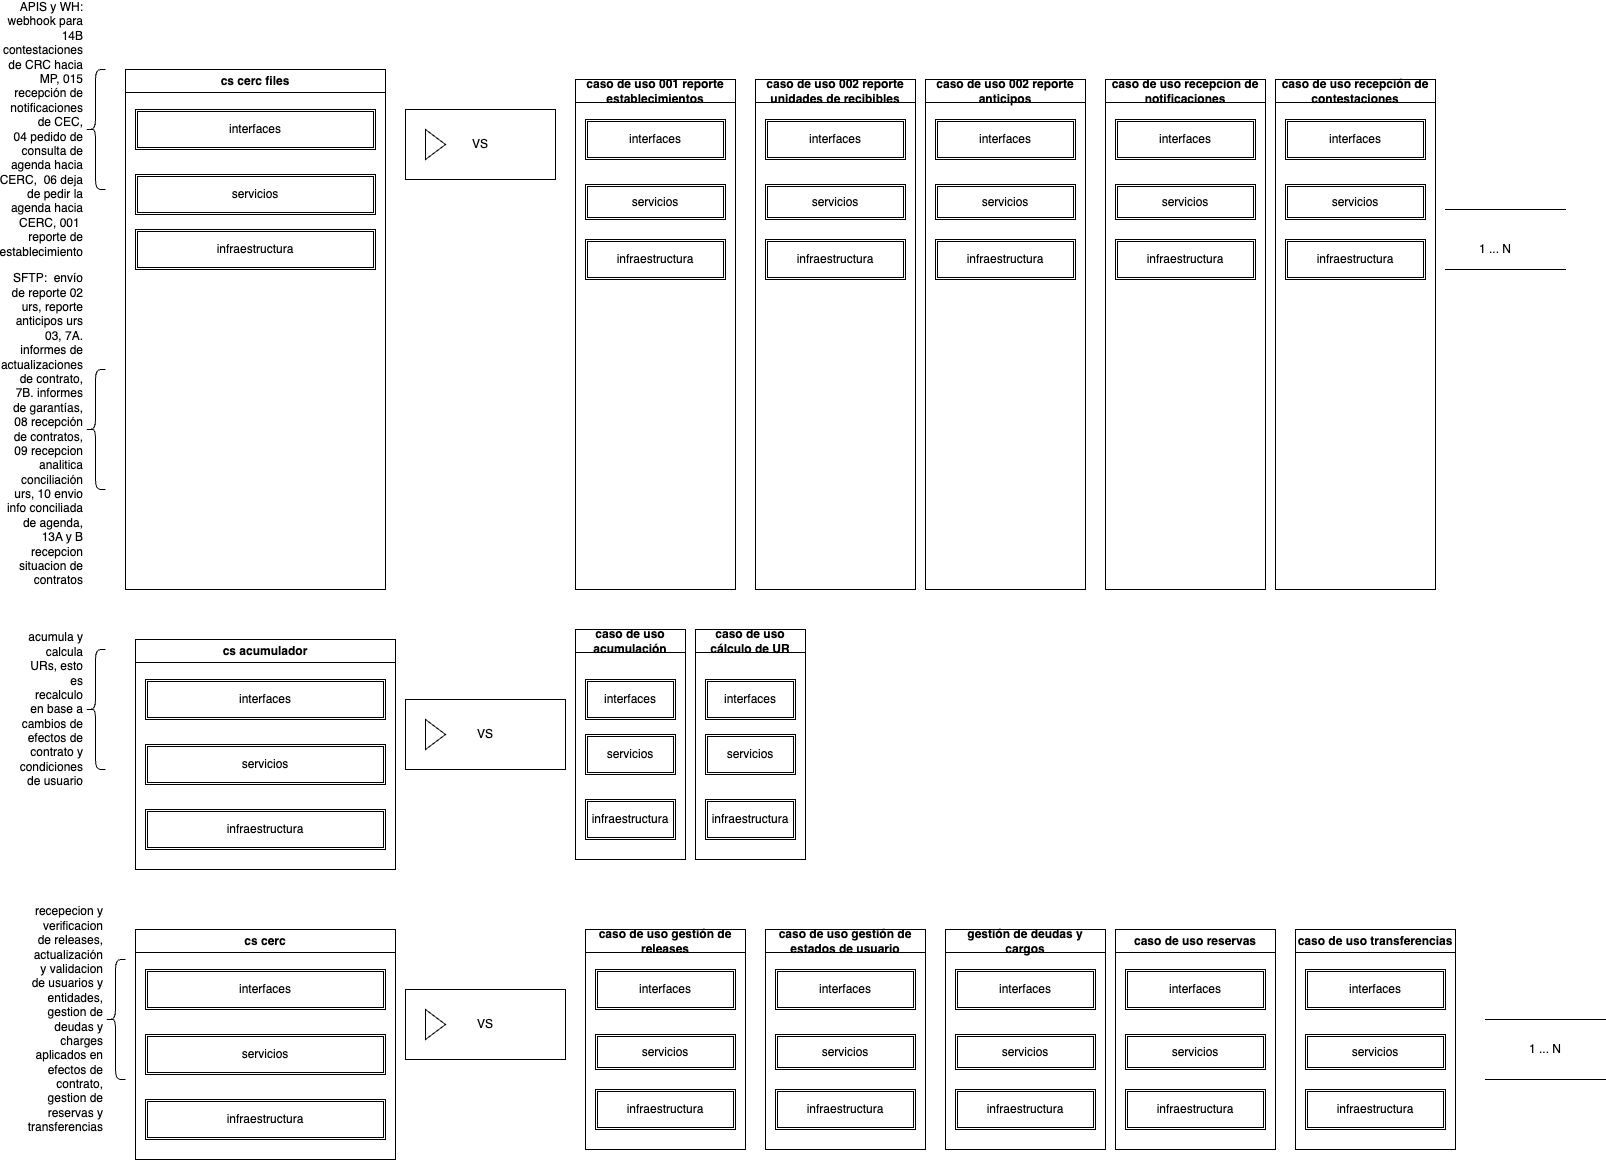

The diagram above was exported from draw.io. Its source (the exported page's mxGraphModel, read from the mxfile embedded in the PNG):
<mxGraphModel dx="2117" dy="655" grid="1" gridSize="10" guides="1" tooltips="1" connect="1" arrows="1" fold="1" page="1" pageScale="1" pageWidth="827" pageHeight="1169" math="0" shadow="0">
  <root>
    <mxCell id="0" />
    <mxCell id="1" parent="0" />
    <mxCell id="6Dtjyt3Ww_o5nrJSh2EK-22" value="cs cerc" style="swimlane;whiteSpace=wrap;html=1;" parent="1" vertex="1">
      <mxGeometry x="130" y="1060" width="260" height="230" as="geometry" />
    </mxCell>
    <mxCell id="6Dtjyt3Ww_o5nrJSh2EK-23" value="interfaces" style="shape=ext;double=1;rounded=0;whiteSpace=wrap;html=1;" parent="6Dtjyt3Ww_o5nrJSh2EK-22" vertex="1">
      <mxGeometry x="10" y="40" width="240" height="40" as="geometry" />
    </mxCell>
    <mxCell id="6Dtjyt3Ww_o5nrJSh2EK-24" value="servicios" style="shape=ext;double=1;rounded=0;whiteSpace=wrap;html=1;" parent="6Dtjyt3Ww_o5nrJSh2EK-22" vertex="1">
      <mxGeometry x="10" y="105" width="240" height="40" as="geometry" />
    </mxCell>
    <mxCell id="6Dtjyt3Ww_o5nrJSh2EK-25" value="infraestructura" style="shape=ext;double=1;rounded=0;whiteSpace=wrap;html=1;" parent="6Dtjyt3Ww_o5nrJSh2EK-22" vertex="1">
      <mxGeometry x="10" y="170" width="240" height="40" as="geometry" />
    </mxCell>
    <mxCell id="6Dtjyt3Ww_o5nrJSh2EK-31" value="caso de uso acumulación" style="swimlane;whiteSpace=wrap;html=1;" parent="1" vertex="1">
      <mxGeometry x="570" y="760" width="110" height="230" as="geometry" />
    </mxCell>
    <mxCell id="6Dtjyt3Ww_o5nrJSh2EK-32" value="interfaces" style="shape=ext;double=1;rounded=0;whiteSpace=wrap;html=1;" parent="6Dtjyt3Ww_o5nrJSh2EK-31" vertex="1">
      <mxGeometry x="10" y="50" width="90" height="40" as="geometry" />
    </mxCell>
    <mxCell id="6Dtjyt3Ww_o5nrJSh2EK-33" value="servicios" style="shape=ext;double=1;rounded=0;whiteSpace=wrap;html=1;" parent="6Dtjyt3Ww_o5nrJSh2EK-31" vertex="1">
      <mxGeometry x="10" y="105" width="90" height="40" as="geometry" />
    </mxCell>
    <mxCell id="6Dtjyt3Ww_o5nrJSh2EK-34" value="infraestructura" style="shape=ext;double=1;rounded=0;whiteSpace=wrap;html=1;" parent="6Dtjyt3Ww_o5nrJSh2EK-31" vertex="1">
      <mxGeometry x="10" y="170" width="90" height="40" as="geometry" />
    </mxCell>
    <mxCell id="6Dtjyt3Ww_o5nrJSh2EK-36" value="caso de uso cálculo de UR" style="swimlane;whiteSpace=wrap;html=1;" parent="1" vertex="1">
      <mxGeometry x="690" y="760" width="110" height="230" as="geometry" />
    </mxCell>
    <mxCell id="6Dtjyt3Ww_o5nrJSh2EK-37" value="interfaces" style="shape=ext;double=1;rounded=0;whiteSpace=wrap;html=1;" parent="6Dtjyt3Ww_o5nrJSh2EK-36" vertex="1">
      <mxGeometry x="10" y="50" width="90" height="40" as="geometry" />
    </mxCell>
    <mxCell id="6Dtjyt3Ww_o5nrJSh2EK-38" value="servicios" style="shape=ext;double=1;rounded=0;whiteSpace=wrap;html=1;" parent="6Dtjyt3Ww_o5nrJSh2EK-36" vertex="1">
      <mxGeometry x="10" y="105" width="90" height="40" as="geometry" />
    </mxCell>
    <mxCell id="6Dtjyt3Ww_o5nrJSh2EK-39" value="infraestructura" style="shape=ext;double=1;rounded=0;whiteSpace=wrap;html=1;" parent="6Dtjyt3Ww_o5nrJSh2EK-36" vertex="1">
      <mxGeometry x="10" y="170" width="90" height="40" as="geometry" />
    </mxCell>
    <mxCell id="6Dtjyt3Ww_o5nrJSh2EK-40" value="acumula y calcula URs, esto es recalculo en base a cambios de efectos de contrato y condiciones de usuario" style="shape=curlyBracket;whiteSpace=wrap;html=1;rounded=1;labelPosition=left;verticalLabelPosition=middle;align=right;verticalAlign=middle;" parent="1" vertex="1">
      <mxGeometry x="80" y="780" width="20" height="120" as="geometry" />
    </mxCell>
    <mxCell id="6Dtjyt3Ww_o5nrJSh2EK-43" value="cs cerc files" style="swimlane;whiteSpace=wrap;html=1;" parent="1" vertex="1">
      <mxGeometry x="120" y="200" width="260" height="520" as="geometry" />
    </mxCell>
    <mxCell id="6Dtjyt3Ww_o5nrJSh2EK-44" value="interfaces" style="shape=ext;double=1;rounded=0;whiteSpace=wrap;html=1;" parent="6Dtjyt3Ww_o5nrJSh2EK-43" vertex="1">
      <mxGeometry x="10" y="40" width="240" height="40" as="geometry" />
    </mxCell>
    <mxCell id="6Dtjyt3Ww_o5nrJSh2EK-45" value="servicios" style="shape=ext;double=1;rounded=0;whiteSpace=wrap;html=1;" parent="6Dtjyt3Ww_o5nrJSh2EK-43" vertex="1">
      <mxGeometry x="10" y="105" width="240" height="40" as="geometry" />
    </mxCell>
    <mxCell id="6Dtjyt3Ww_o5nrJSh2EK-46" value="infraestructura" style="shape=ext;double=1;rounded=0;whiteSpace=wrap;html=1;" parent="6Dtjyt3Ww_o5nrJSh2EK-43" vertex="1">
      <mxGeometry x="10" y="160" width="240" height="40" as="geometry" />
    </mxCell>
    <mxCell id="6Dtjyt3Ww_o5nrJSh2EK-48" value="APIS y WH: webhook para 14B contestaciones de CRC hacia MP, 015 recepción de notificaciones de CEC,&lt;br&gt;&amp;nbsp;04 pedido de consulta de agenda hacia CERC,&amp;nbsp; 06 deja de pedir la agenda hacia CERC, 001&amp;nbsp; reporte de establecimiento" style="shape=curlyBracket;whiteSpace=wrap;html=1;rounded=1;labelPosition=left;verticalLabelPosition=middle;align=right;verticalAlign=middle;" parent="1" vertex="1">
      <mxGeometry x="80" y="200" width="20" height="120" as="geometry" />
    </mxCell>
    <mxCell id="6Dtjyt3Ww_o5nrJSh2EK-51" value="SFTP:&amp;nbsp; envío de reporte 02 urs, reporte anticipos urs 03, 7A. informes de actualizaciones de contrato, 7B. informes de garantías, 08 recepción de contratos, 09 recepcion analitica conciliación urs, 10 envio info conciliada de agenda, 13A y B recepcion situacion de contratos" style="shape=curlyBracket;whiteSpace=wrap;html=1;rounded=1;labelPosition=left;verticalLabelPosition=middle;align=right;verticalAlign=middle;" parent="1" vertex="1">
      <mxGeometry x="80" y="500" width="20" height="120" as="geometry" />
    </mxCell>
    <mxCell id="6Dtjyt3Ww_o5nrJSh2EK-58" value="VS" style="html=1;whiteSpace=wrap;container=1;recursiveResize=0;collapsible=0;" parent="1" vertex="1">
      <mxGeometry x="400" y="830" width="160" height="70" as="geometry" />
    </mxCell>
    <mxCell id="6Dtjyt3Ww_o5nrJSh2EK-59" value="" style="triangle;html=1;whiteSpace=wrap;" parent="6Dtjyt3Ww_o5nrJSh2EK-58" vertex="1">
      <mxGeometry x="20" y="20" width="20" height="30" as="geometry" />
    </mxCell>
    <mxCell id="6Dtjyt3Ww_o5nrJSh2EK-64" value="caso de uso 002 reporte anticipos" style="swimlane;whiteSpace=wrap;html=1;" parent="1" vertex="1">
      <mxGeometry x="920" y="210" width="160" height="510" as="geometry" />
    </mxCell>
    <mxCell id="6Dtjyt3Ww_o5nrJSh2EK-65" value="interfaces" style="shape=ext;double=1;rounded=0;whiteSpace=wrap;html=1;" parent="6Dtjyt3Ww_o5nrJSh2EK-64" vertex="1">
      <mxGeometry x="10" y="40" width="140" height="40" as="geometry" />
    </mxCell>
    <mxCell id="6Dtjyt3Ww_o5nrJSh2EK-66" value="servicios" style="shape=ext;double=1;rounded=0;whiteSpace=wrap;html=1;" parent="6Dtjyt3Ww_o5nrJSh2EK-64" vertex="1">
      <mxGeometry x="10" y="105" width="140" height="35" as="geometry" />
    </mxCell>
    <mxCell id="6Dtjyt3Ww_o5nrJSh2EK-67" value="infraestructura" style="shape=ext;double=1;rounded=0;whiteSpace=wrap;html=1;" parent="6Dtjyt3Ww_o5nrJSh2EK-64" vertex="1">
      <mxGeometry x="10" y="160" width="140" height="40" as="geometry" />
    </mxCell>
    <mxCell id="6Dtjyt3Ww_o5nrJSh2EK-69" value="VS" style="html=1;whiteSpace=wrap;container=1;recursiveResize=0;collapsible=0;" parent="1" vertex="1">
      <mxGeometry x="400" y="240" width="150" height="70" as="geometry" />
    </mxCell>
    <mxCell id="6Dtjyt3Ww_o5nrJSh2EK-70" value="" style="triangle;html=1;whiteSpace=wrap;" parent="6Dtjyt3Ww_o5nrJSh2EK-69" vertex="1">
      <mxGeometry x="20" y="20" width="20" height="30" as="geometry" />
    </mxCell>
    <mxCell id="6Dtjyt3Ww_o5nrJSh2EK-71" value="caso de uso 001 reporte establecimientos" style="swimlane;whiteSpace=wrap;html=1;" parent="1" vertex="1">
      <mxGeometry x="570" y="210" width="160" height="510" as="geometry" />
    </mxCell>
    <mxCell id="6Dtjyt3Ww_o5nrJSh2EK-72" value="interfaces" style="shape=ext;double=1;rounded=0;whiteSpace=wrap;html=1;" parent="6Dtjyt3Ww_o5nrJSh2EK-71" vertex="1">
      <mxGeometry x="10" y="40" width="140" height="40" as="geometry" />
    </mxCell>
    <mxCell id="6Dtjyt3Ww_o5nrJSh2EK-73" value="servicios" style="shape=ext;double=1;rounded=0;whiteSpace=wrap;html=1;" parent="6Dtjyt3Ww_o5nrJSh2EK-71" vertex="1">
      <mxGeometry x="10" y="105" width="140" height="35" as="geometry" />
    </mxCell>
    <mxCell id="6Dtjyt3Ww_o5nrJSh2EK-74" value="infraestructura" style="shape=ext;double=1;rounded=0;whiteSpace=wrap;html=1;" parent="6Dtjyt3Ww_o5nrJSh2EK-71" vertex="1">
      <mxGeometry x="10" y="160" width="140" height="40" as="geometry" />
    </mxCell>
    <mxCell id="6Dtjyt3Ww_o5nrJSh2EK-75" value="caso de uso 002 reporte unidades de recibibles" style="swimlane;whiteSpace=wrap;html=1;" parent="1" vertex="1">
      <mxGeometry x="750" y="210" width="160" height="510" as="geometry" />
    </mxCell>
    <mxCell id="6Dtjyt3Ww_o5nrJSh2EK-76" value="interfaces" style="shape=ext;double=1;rounded=0;whiteSpace=wrap;html=1;" parent="6Dtjyt3Ww_o5nrJSh2EK-75" vertex="1">
      <mxGeometry x="10" y="40" width="140" height="40" as="geometry" />
    </mxCell>
    <mxCell id="6Dtjyt3Ww_o5nrJSh2EK-77" value="servicios" style="shape=ext;double=1;rounded=0;whiteSpace=wrap;html=1;" parent="6Dtjyt3Ww_o5nrJSh2EK-75" vertex="1">
      <mxGeometry x="10" y="105" width="140" height="35" as="geometry" />
    </mxCell>
    <mxCell id="6Dtjyt3Ww_o5nrJSh2EK-78" value="infraestructura" style="shape=ext;double=1;rounded=0;whiteSpace=wrap;html=1;" parent="6Dtjyt3Ww_o5nrJSh2EK-75" vertex="1">
      <mxGeometry x="10" y="160" width="140" height="40" as="geometry" />
    </mxCell>
    <mxCell id="6Dtjyt3Ww_o5nrJSh2EK-79" value="caso de uso recepción de contestaciones" style="swimlane;whiteSpace=wrap;html=1;" parent="1" vertex="1">
      <mxGeometry x="1270" y="210" width="160" height="510" as="geometry" />
    </mxCell>
    <mxCell id="6Dtjyt3Ww_o5nrJSh2EK-80" value="interfaces" style="shape=ext;double=1;rounded=0;whiteSpace=wrap;html=1;" parent="6Dtjyt3Ww_o5nrJSh2EK-79" vertex="1">
      <mxGeometry x="10" y="40" width="140" height="40" as="geometry" />
    </mxCell>
    <mxCell id="6Dtjyt3Ww_o5nrJSh2EK-81" value="servicios" style="shape=ext;double=1;rounded=0;whiteSpace=wrap;html=1;" parent="6Dtjyt3Ww_o5nrJSh2EK-79" vertex="1">
      <mxGeometry x="10" y="105" width="140" height="35" as="geometry" />
    </mxCell>
    <mxCell id="6Dtjyt3Ww_o5nrJSh2EK-82" value="infraestructura" style="shape=ext;double=1;rounded=0;whiteSpace=wrap;html=1;" parent="6Dtjyt3Ww_o5nrJSh2EK-79" vertex="1">
      <mxGeometry x="10" y="160" width="140" height="40" as="geometry" />
    </mxCell>
    <mxCell id="6Dtjyt3Ww_o5nrJSh2EK-83" value="caso de uso recepcion de notificaciones" style="swimlane;whiteSpace=wrap;html=1;" parent="1" vertex="1">
      <mxGeometry x="1100" y="210" width="160" height="510" as="geometry" />
    </mxCell>
    <mxCell id="6Dtjyt3Ww_o5nrJSh2EK-84" value="interfaces" style="shape=ext;double=1;rounded=0;whiteSpace=wrap;html=1;" parent="6Dtjyt3Ww_o5nrJSh2EK-83" vertex="1">
      <mxGeometry x="10" y="40" width="140" height="40" as="geometry" />
    </mxCell>
    <mxCell id="6Dtjyt3Ww_o5nrJSh2EK-85" value="servicios" style="shape=ext;double=1;rounded=0;whiteSpace=wrap;html=1;" parent="6Dtjyt3Ww_o5nrJSh2EK-83" vertex="1">
      <mxGeometry x="10" y="105" width="140" height="35" as="geometry" />
    </mxCell>
    <mxCell id="6Dtjyt3Ww_o5nrJSh2EK-86" value="infraestructura" style="shape=ext;double=1;rounded=0;whiteSpace=wrap;html=1;" parent="6Dtjyt3Ww_o5nrJSh2EK-83" vertex="1">
      <mxGeometry x="10" y="160" width="140" height="40" as="geometry" />
    </mxCell>
    <UserObject label="1 ... N" placeholders="1" name="Variable" id="6Dtjyt3Ww_o5nrJSh2EK-87">
      <mxCell style="text;html=1;strokeColor=none;fillColor=none;align=center;verticalAlign=middle;whiteSpace=wrap;overflow=hidden;" parent="1" vertex="1">
        <mxGeometry x="1450" y="370" width="80" height="20" as="geometry" />
      </mxCell>
    </UserObject>
    <mxCell id="6Dtjyt3Ww_o5nrJSh2EK-88" value="" style="shape=partialRectangle;whiteSpace=wrap;html=1;left=0;right=0;fillColor=none;" parent="1" vertex="1">
      <mxGeometry x="1440" y="340" width="120" height="60" as="geometry" />
    </mxCell>
    <mxCell id="6Dtjyt3Ww_o5nrJSh2EK-91" value="cs acumulador" style="swimlane;whiteSpace=wrap;html=1;" parent="1" vertex="1">
      <mxGeometry x="130" y="770" width="260" height="230" as="geometry" />
    </mxCell>
    <mxCell id="6Dtjyt3Ww_o5nrJSh2EK-92" value="interfaces" style="shape=ext;double=1;rounded=0;whiteSpace=wrap;html=1;" parent="6Dtjyt3Ww_o5nrJSh2EK-91" vertex="1">
      <mxGeometry x="10" y="40" width="240" height="40" as="geometry" />
    </mxCell>
    <mxCell id="6Dtjyt3Ww_o5nrJSh2EK-93" value="servicios" style="shape=ext;double=1;rounded=0;whiteSpace=wrap;html=1;" parent="6Dtjyt3Ww_o5nrJSh2EK-91" vertex="1">
      <mxGeometry x="10" y="105" width="240" height="40" as="geometry" />
    </mxCell>
    <mxCell id="6Dtjyt3Ww_o5nrJSh2EK-94" value="infraestructura" style="shape=ext;double=1;rounded=0;whiteSpace=wrap;html=1;" parent="6Dtjyt3Ww_o5nrJSh2EK-91" vertex="1">
      <mxGeometry x="10" y="170" width="240" height="40" as="geometry" />
    </mxCell>
    <mxCell id="6Dtjyt3Ww_o5nrJSh2EK-96" value="recepecion y verificacion de releases, actualización y validacion de usuarios y entidades, gestion de deudas y charges aplicados en efectos de contrato, gestion de reservas y transferencias" style="shape=curlyBracket;whiteSpace=wrap;html=1;rounded=1;labelPosition=left;verticalLabelPosition=middle;align=right;verticalAlign=middle;" parent="1" vertex="1">
      <mxGeometry x="100" y="1090" width="20" height="120" as="geometry" />
    </mxCell>
    <mxCell id="6Dtjyt3Ww_o5nrJSh2EK-99" value="VS" style="html=1;whiteSpace=wrap;container=1;recursiveResize=0;collapsible=0;" parent="1" vertex="1">
      <mxGeometry x="400" y="1120" width="160" height="70" as="geometry" />
    </mxCell>
    <mxCell id="6Dtjyt3Ww_o5nrJSh2EK-100" value="" style="triangle;html=1;whiteSpace=wrap;" parent="6Dtjyt3Ww_o5nrJSh2EK-99" vertex="1">
      <mxGeometry x="20" y="20" width="20" height="30" as="geometry" />
    </mxCell>
    <mxCell id="6Dtjyt3Ww_o5nrJSh2EK-101" value="caso de uso gestión de releases" style="swimlane;whiteSpace=wrap;html=1;" parent="1" vertex="1">
      <mxGeometry x="580" y="1060" width="160" height="220" as="geometry" />
    </mxCell>
    <mxCell id="6Dtjyt3Ww_o5nrJSh2EK-102" value="interfaces" style="shape=ext;double=1;rounded=0;whiteSpace=wrap;html=1;" parent="6Dtjyt3Ww_o5nrJSh2EK-101" vertex="1">
      <mxGeometry x="10" y="40" width="140" height="40" as="geometry" />
    </mxCell>
    <mxCell id="6Dtjyt3Ww_o5nrJSh2EK-103" value="servicios" style="shape=ext;double=1;rounded=0;whiteSpace=wrap;html=1;" parent="6Dtjyt3Ww_o5nrJSh2EK-101" vertex="1">
      <mxGeometry x="10" y="105" width="140" height="35" as="geometry" />
    </mxCell>
    <mxCell id="6Dtjyt3Ww_o5nrJSh2EK-104" value="infraestructura" style="shape=ext;double=1;rounded=0;whiteSpace=wrap;html=1;" parent="6Dtjyt3Ww_o5nrJSh2EK-101" vertex="1">
      <mxGeometry x="10" y="160" width="140" height="40" as="geometry" />
    </mxCell>
    <mxCell id="6Dtjyt3Ww_o5nrJSh2EK-105" value="caso de uso gestión de estados de usuario" style="swimlane;whiteSpace=wrap;html=1;" parent="1" vertex="1">
      <mxGeometry x="760" y="1060" width="160" height="220" as="geometry" />
    </mxCell>
    <mxCell id="6Dtjyt3Ww_o5nrJSh2EK-106" value="interfaces" style="shape=ext;double=1;rounded=0;whiteSpace=wrap;html=1;" parent="6Dtjyt3Ww_o5nrJSh2EK-105" vertex="1">
      <mxGeometry x="10" y="40" width="140" height="40" as="geometry" />
    </mxCell>
    <mxCell id="6Dtjyt3Ww_o5nrJSh2EK-107" value="servicios" style="shape=ext;double=1;rounded=0;whiteSpace=wrap;html=1;" parent="6Dtjyt3Ww_o5nrJSh2EK-105" vertex="1">
      <mxGeometry x="10" y="105" width="140" height="35" as="geometry" />
    </mxCell>
    <mxCell id="6Dtjyt3Ww_o5nrJSh2EK-108" value="infraestructura" style="shape=ext;double=1;rounded=0;whiteSpace=wrap;html=1;" parent="6Dtjyt3Ww_o5nrJSh2EK-105" vertex="1">
      <mxGeometry x="10" y="160" width="140" height="40" as="geometry" />
    </mxCell>
    <mxCell id="6Dtjyt3Ww_o5nrJSh2EK-109" value="gestión de deudas y cargos" style="swimlane;whiteSpace=wrap;html=1;" parent="1" vertex="1">
      <mxGeometry x="940" y="1060" width="160" height="220" as="geometry" />
    </mxCell>
    <mxCell id="6Dtjyt3Ww_o5nrJSh2EK-110" value="interfaces" style="shape=ext;double=1;rounded=0;whiteSpace=wrap;html=1;" parent="6Dtjyt3Ww_o5nrJSh2EK-109" vertex="1">
      <mxGeometry x="10" y="40" width="140" height="40" as="geometry" />
    </mxCell>
    <mxCell id="6Dtjyt3Ww_o5nrJSh2EK-111" value="servicios" style="shape=ext;double=1;rounded=0;whiteSpace=wrap;html=1;" parent="6Dtjyt3Ww_o5nrJSh2EK-109" vertex="1">
      <mxGeometry x="10" y="105" width="140" height="35" as="geometry" />
    </mxCell>
    <mxCell id="6Dtjyt3Ww_o5nrJSh2EK-112" value="infraestructura" style="shape=ext;double=1;rounded=0;whiteSpace=wrap;html=1;" parent="6Dtjyt3Ww_o5nrJSh2EK-109" vertex="1">
      <mxGeometry x="10" y="160" width="140" height="40" as="geometry" />
    </mxCell>
    <mxCell id="6Dtjyt3Ww_o5nrJSh2EK-113" value="caso de uso reservas" style="swimlane;whiteSpace=wrap;html=1;" parent="1" vertex="1">
      <mxGeometry x="1110" y="1060" width="160" height="220" as="geometry" />
    </mxCell>
    <mxCell id="6Dtjyt3Ww_o5nrJSh2EK-114" value="interfaces" style="shape=ext;double=1;rounded=0;whiteSpace=wrap;html=1;" parent="6Dtjyt3Ww_o5nrJSh2EK-113" vertex="1">
      <mxGeometry x="10" y="40" width="140" height="40" as="geometry" />
    </mxCell>
    <mxCell id="6Dtjyt3Ww_o5nrJSh2EK-115" value="servicios" style="shape=ext;double=1;rounded=0;whiteSpace=wrap;html=1;" parent="6Dtjyt3Ww_o5nrJSh2EK-113" vertex="1">
      <mxGeometry x="10" y="105" width="140" height="35" as="geometry" />
    </mxCell>
    <mxCell id="6Dtjyt3Ww_o5nrJSh2EK-116" value="infraestructura" style="shape=ext;double=1;rounded=0;whiteSpace=wrap;html=1;" parent="6Dtjyt3Ww_o5nrJSh2EK-113" vertex="1">
      <mxGeometry x="10" y="160" width="140" height="40" as="geometry" />
    </mxCell>
    <mxCell id="6Dtjyt3Ww_o5nrJSh2EK-117" value="caso de uso transferencias" style="swimlane;whiteSpace=wrap;html=1;" parent="1" vertex="1">
      <mxGeometry x="1290" y="1060" width="160" height="220" as="geometry" />
    </mxCell>
    <mxCell id="6Dtjyt3Ww_o5nrJSh2EK-118" value="interfaces" style="shape=ext;double=1;rounded=0;whiteSpace=wrap;html=1;" parent="6Dtjyt3Ww_o5nrJSh2EK-117" vertex="1">
      <mxGeometry x="10" y="40" width="140" height="40" as="geometry" />
    </mxCell>
    <mxCell id="6Dtjyt3Ww_o5nrJSh2EK-119" value="servicios" style="shape=ext;double=1;rounded=0;whiteSpace=wrap;html=1;" parent="6Dtjyt3Ww_o5nrJSh2EK-117" vertex="1">
      <mxGeometry x="10" y="105" width="140" height="35" as="geometry" />
    </mxCell>
    <mxCell id="6Dtjyt3Ww_o5nrJSh2EK-120" value="infraestructura" style="shape=ext;double=1;rounded=0;whiteSpace=wrap;html=1;" parent="6Dtjyt3Ww_o5nrJSh2EK-117" vertex="1">
      <mxGeometry x="10" y="160" width="140" height="40" as="geometry" />
    </mxCell>
    <UserObject label="1 ... N" placeholders="1" name="Variable" id="6Dtjyt3Ww_o5nrJSh2EK-122">
      <mxCell style="text;html=1;strokeColor=none;fillColor=none;align=center;verticalAlign=middle;whiteSpace=wrap;overflow=hidden;" parent="1" vertex="1">
        <mxGeometry x="1500" y="1170" width="80" height="20" as="geometry" />
      </mxCell>
    </UserObject>
    <mxCell id="6Dtjyt3Ww_o5nrJSh2EK-124" value="" style="shape=partialRectangle;whiteSpace=wrap;html=1;left=0;right=0;fillColor=none;" parent="1" vertex="1">
      <mxGeometry x="1480" y="1150" width="120" height="60" as="geometry" />
    </mxCell>
  </root>
</mxGraphModel>